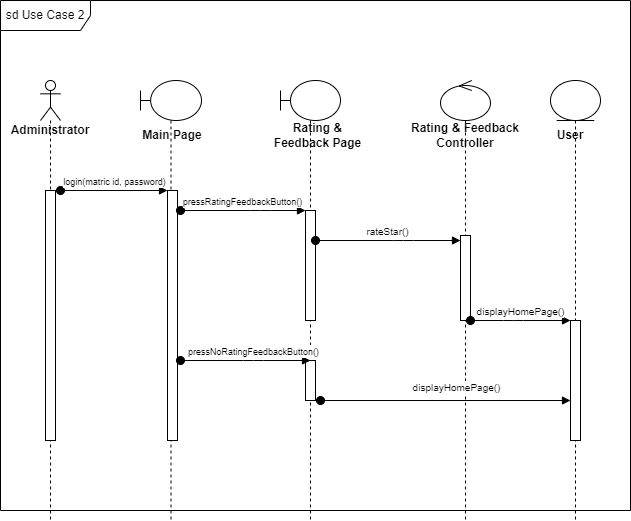

The diagram above was exported from draw.io. Its source (the exported page's mxGraphModel, read from the mxfile embedded in the PNG):
<mxGraphModel dx="1242" dy="568" grid="1" gridSize="10" guides="1" tooltips="1" connect="1" arrows="1" fold="1" page="1" pageScale="1" pageWidth="1654" pageHeight="2336" math="0" shadow="0">
  <root>
    <mxCell id="0" />
    <mxCell id="1" parent="0" />
    <mxCell id="58" value="sd Use Case 2" style="shape=umlFrame;whiteSpace=wrap;html=1;width=90;height=30;" vertex="1" parent="1">
      <mxGeometry x="1050" y="120" width="630" height="510" as="geometry" />
    </mxCell>
    <mxCell id="59" value="&lt;b&gt;Administrator&lt;/b&gt;" style="shape=umlLifeline;participant=umlActor;perimeter=lifelinePerimeter;whiteSpace=wrap;html=1;container=1;collapsible=0;recursiveResize=0;verticalAlign=top;spacingTop=36;outlineConnect=0;" vertex="1" parent="1">
      <mxGeometry x="1090" y="200" width="20" height="440" as="geometry" />
    </mxCell>
    <mxCell id="60" value="" style="html=1;points=[];perimeter=orthogonalPerimeter;" vertex="1" parent="59">
      <mxGeometry x="5" y="110" width="10" height="250" as="geometry" />
    </mxCell>
    <mxCell id="61" value="" style="shape=umlLifeline;participant=umlBoundary;perimeter=lifelinePerimeter;whiteSpace=wrap;html=1;container=1;collapsible=0;recursiveResize=0;verticalAlign=top;spacingTop=36;outlineConnect=0;" vertex="1" parent="1">
      <mxGeometry x="1190" y="200" width="61" height="440" as="geometry" />
    </mxCell>
    <mxCell id="62" value="&lt;b&gt;Main Page&lt;/b&gt;" style="text;html=1;strokeColor=none;fillColor=none;align=center;verticalAlign=middle;whiteSpace=wrap;rounded=0;" vertex="1" parent="61">
      <mxGeometry x="-11" y="40" width="86" height="30" as="geometry" />
    </mxCell>
    <mxCell id="63" value="" style="html=1;points=[];perimeter=orthogonalPerimeter;" vertex="1" parent="61">
      <mxGeometry x="27" y="110" width="10" height="250" as="geometry" />
    </mxCell>
    <mxCell id="64" value="" style="shape=umlLifeline;participant=umlBoundary;perimeter=lifelinePerimeter;whiteSpace=wrap;html=1;container=1;collapsible=0;recursiveResize=0;verticalAlign=top;spacingTop=36;outlineConnect=0;" vertex="1" parent="1">
      <mxGeometry x="1330" y="200" width="60" height="440" as="geometry" />
    </mxCell>
    <mxCell id="65" value="&lt;b&gt;Rating &amp;amp; Feedback Page&lt;/b&gt;" style="text;html=1;strokeColor=none;fillColor=none;align=center;verticalAlign=middle;whiteSpace=wrap;rounded=0;" vertex="1" parent="64">
      <mxGeometry x="-10" y="40" width="95" height="30" as="geometry" />
    </mxCell>
    <mxCell id="66" value="" style="html=1;points=[];perimeter=orthogonalPerimeter;" vertex="1" parent="64">
      <mxGeometry x="25" y="130" width="10" height="110" as="geometry" />
    </mxCell>
    <mxCell id="67" value="" style="html=1;points=[];perimeter=orthogonalPerimeter;" vertex="1" parent="64">
      <mxGeometry x="25" y="280" width="10" height="40" as="geometry" />
    </mxCell>
    <mxCell id="68" value="" style="shape=umlLifeline;participant=umlControl;perimeter=lifelinePerimeter;whiteSpace=wrap;html=1;container=1;collapsible=0;recursiveResize=0;verticalAlign=top;spacingTop=36;outlineConnect=0;" vertex="1" parent="1">
      <mxGeometry x="1490" y="200" width="50" height="440" as="geometry" />
    </mxCell>
    <mxCell id="69" value="" style="html=1;points=[];perimeter=orthogonalPerimeter;" vertex="1" parent="68">
      <mxGeometry x="20" y="155" width="10" height="85" as="geometry" />
    </mxCell>
    <mxCell id="70" value="&lt;b&gt;Rating &amp;amp; Feedback Controller&lt;/b&gt;" style="text;html=1;strokeColor=none;fillColor=none;align=center;verticalAlign=middle;whiteSpace=wrap;rounded=0;" vertex="1" parent="1">
      <mxGeometry x="1440" y="240" width="150" height="30" as="geometry" />
    </mxCell>
    <mxCell id="71" value="&lt;font style=&quot;font-size: 9px;&quot;&gt;login(matric id, password)&lt;/font&gt;" style="html=1;verticalAlign=bottom;startArrow=oval;endArrow=block;startSize=8;exitX=1.5;exitY=0;exitDx=0;exitDy=0;exitPerimeter=0;" edge="1" parent="1" source="60" target="63">
      <mxGeometry x="0.0103" relative="1" as="geometry">
        <mxPoint x="1110" y="300" as="sourcePoint" />
        <mxPoint as="offset" />
      </mxGeometry>
    </mxCell>
    <mxCell id="72" value="&lt;font style=&quot;font-size: 9px;&quot;&gt;pressRatingFeedbackButton()&lt;/font&gt;" style="html=1;verticalAlign=bottom;startArrow=oval;endArrow=block;startSize=8;" edge="1" parent="1" target="66">
      <mxGeometry x="-0.0039" relative="1" as="geometry">
        <mxPoint x="1230" y="330" as="sourcePoint" />
        <mxPoint as="offset" />
        <Array as="points">
          <mxPoint x="1310" y="330" />
        </Array>
      </mxGeometry>
    </mxCell>
    <mxCell id="73" value="&lt;div style=&quot;text-align: start;&quot;&gt;&lt;span style=&quot;background-color: initial; font-size: 0px;&quot;&gt;&lt;font face=&quot;monospace&quot; color=&quot;rgba(0, 0, 0, 0)&quot;&gt;us&lt;/font&gt;&lt;/span&gt;&lt;/div&gt;" style="shape=umlLifeline;participant=umlEntity;perimeter=lifelinePerimeter;whiteSpace=wrap;html=1;container=1;collapsible=0;recursiveResize=0;verticalAlign=top;spacingTop=36;outlineConnect=0;" vertex="1" parent="1">
      <mxGeometry x="1600" y="200" width="50" height="440" as="geometry" />
    </mxCell>
    <mxCell id="74" value="&lt;b&gt;&lt;font style=&quot;font-size: 12px;&quot;&gt;User&lt;/font&gt;&lt;/b&gt;" style="text;html=1;strokeColor=none;fillColor=none;align=center;verticalAlign=middle;whiteSpace=wrap;rounded=0;" vertex="1" parent="73">
      <mxGeometry x="-10" y="40" width="60" height="30" as="geometry" />
    </mxCell>
    <mxCell id="75" value="" style="html=1;points=[];perimeter=orthogonalPerimeter;fontSize=12;" vertex="1" parent="73">
      <mxGeometry x="20" y="240" width="10" height="120" as="geometry" />
    </mxCell>
    <mxCell id="76" value="&lt;font size=&quot;1&quot;&gt;rateStar()&lt;/font&gt;" style="html=1;verticalAlign=bottom;startArrow=oval;endArrow=block;startSize=8;" edge="1" parent="1" source="66">
      <mxGeometry x="-0.0039" relative="1" as="geometry">
        <mxPoint x="1370" y="360" as="sourcePoint" />
        <mxPoint as="offset" />
        <mxPoint x="1510" y="360" as="targetPoint" />
        <Array as="points">
          <mxPoint x="1453" y="360" />
        </Array>
      </mxGeometry>
    </mxCell>
    <mxCell id="77" value="&lt;font size=&quot;1&quot;&gt;displayHomePage()&lt;/font&gt;" style="html=1;verticalAlign=bottom;startArrow=oval;endArrow=block;startSize=8;" edge="1" parent="1">
      <mxGeometry x="-0.0039" relative="1" as="geometry">
        <mxPoint x="1520" y="440" as="sourcePoint" />
        <mxPoint as="offset" />
        <mxPoint x="1620" y="440" as="targetPoint" />
        <Array as="points">
          <mxPoint x="1563" y="440" />
        </Array>
      </mxGeometry>
    </mxCell>
    <mxCell id="78" value="&lt;font style=&quot;font-size: 10px;&quot;&gt;displayHomePage()&lt;/font&gt;" style="html=1;verticalAlign=bottom;startArrow=oval;endArrow=block;startSize=8;" edge="1" parent="1">
      <mxGeometry x="0.088" y="4" relative="1" as="geometry">
        <mxPoint x="1370" y="520" as="sourcePoint" />
        <mxPoint as="offset" />
        <mxPoint x="1620" y="520" as="targetPoint" />
        <Array as="points" />
      </mxGeometry>
    </mxCell>
    <mxCell id="79" value="&lt;span style=&quot;font-size: 9px;&quot;&gt;pressNoRatingFeedbackButton()&lt;/span&gt;" style="html=1;verticalAlign=bottom;startArrow=oval;endArrow=block;startSize=8;" edge="1" parent="1">
      <mxGeometry x="0.1231" relative="1" as="geometry">
        <mxPoint x="1230" y="480" as="sourcePoint" />
        <mxPoint as="offset" />
        <mxPoint x="1360" y="480" as="targetPoint" />
        <Array as="points">
          <mxPoint x="1303" y="480" />
        </Array>
      </mxGeometry>
    </mxCell>
  </root>
</mxGraphModel>